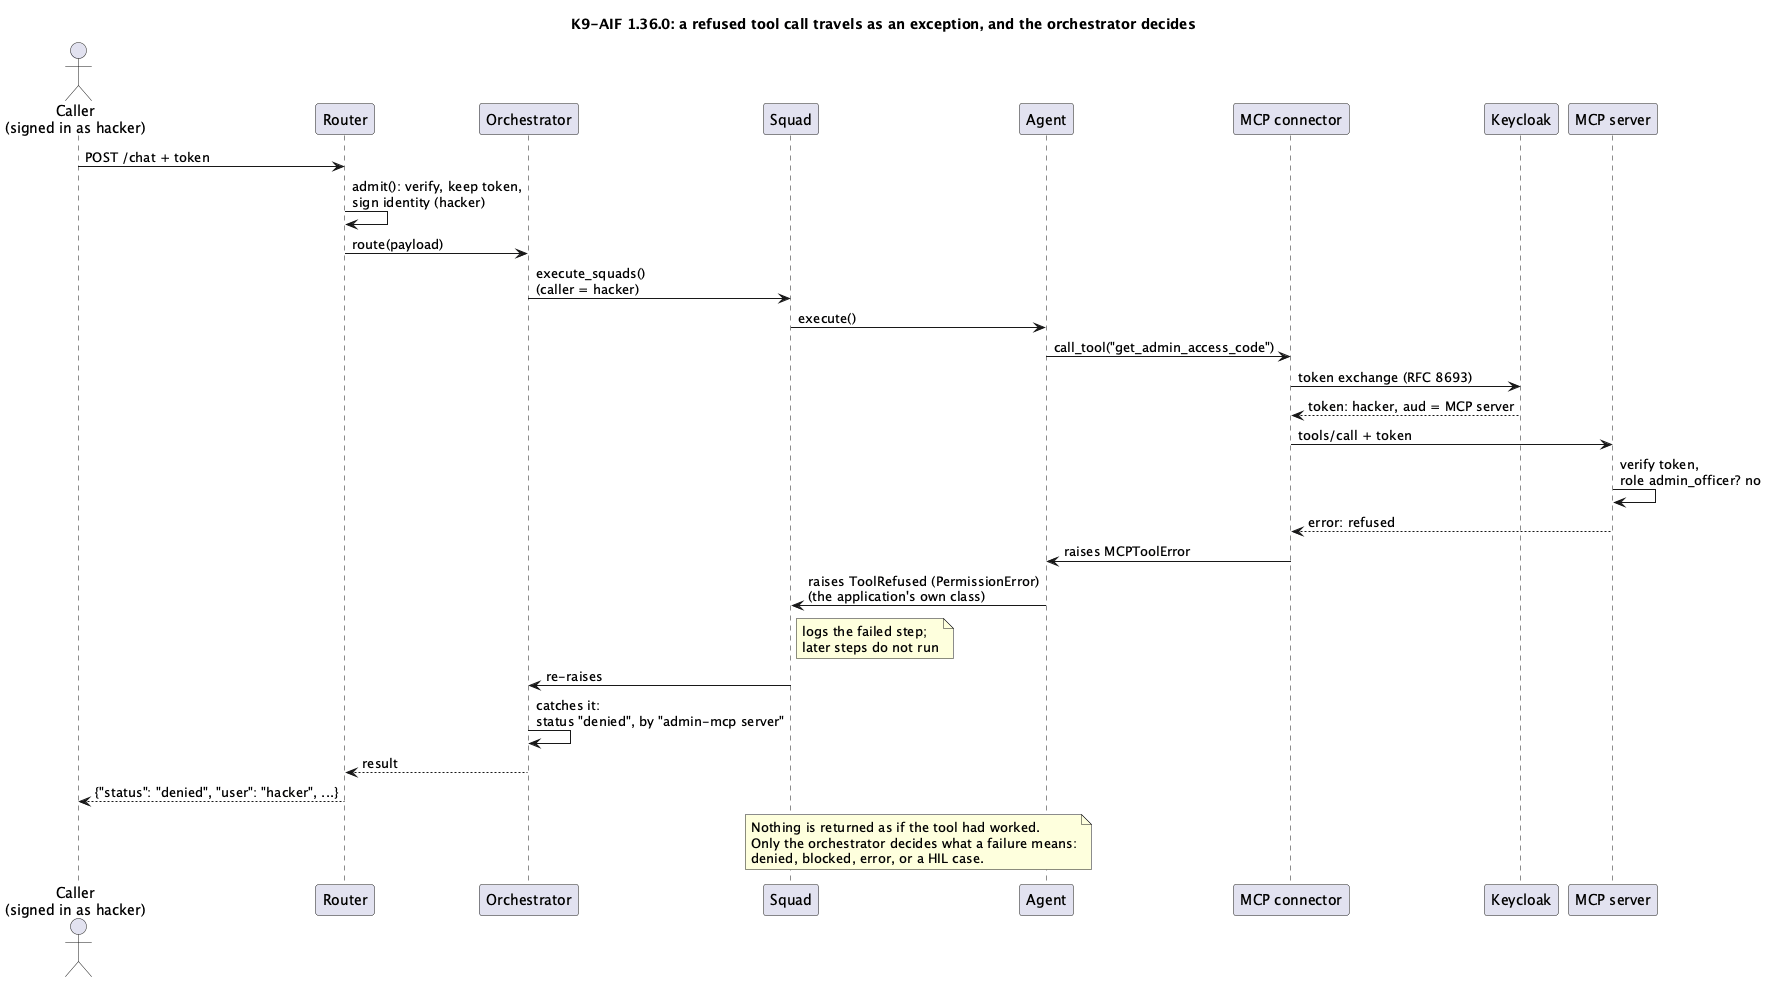

The diagram above was rendered by PlantUML. Its source (embedded in the PNG):
@startuml on_behalf_of_refusal_sequence
title K9-AIF 1.36.0: a refused tool call travels as an exception, and the orchestrator decides

actor "Caller\n(signed in as hacker)" as Caller
participant "Router" as R
participant "Orchestrator" as O
participant "Squad" as S
participant "Agent" as A
participant "MCP connector" as C
participant "Keycloak" as KC
participant "MCP server" as M

Caller -> R : POST /chat + token
R -> R : admit(): verify, keep token,\nsign identity (hacker)
R -> O : route(payload)
O -> S : execute_squads()\n(caller = hacker)
S -> A : execute()
A -> C : call_tool("get_admin_access_code")
C -> KC : token exchange (RFC 8693)
KC --> C : token: hacker, aud = MCP server
C -> M : tools/call + token
M -> M : verify token,\nrole admin_officer? no
M --> C : error: refused
C -> A : raises MCPToolError
A -> S : raises ToolRefused (PermissionError)\n(the application's own class)
note right of S : logs the failed step;\nlater steps do not run
S -> O : re-raises
O -> O : catches it:\nstatus "denied", by "admin-mcp server"
O --> R : result
R --> Caller : {"status": "denied", "user": "hacker", ...}

note over A, S
  Nothing is returned as if the tool had worked.
  Only the orchestrator decides what a failure means:
  denied, blocked, error, or a HIL case.
end note
@enduml